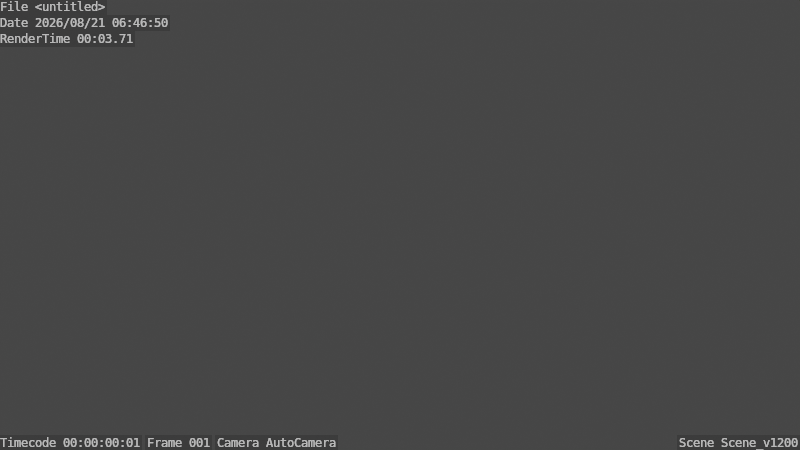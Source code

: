 # Source: rain_header_props.test.blend  (saved by Blender 2.80.75; exported with 4.5.12 LTS)
import bpy
from mathutils import Matrix  # noqa: F401  (used for matrix-valued properties, if any)

bpy.ops.wm.read_factory_settings(use_empty=True)
scene = bpy.context.scene
scene.name = 'Scene_v1200'

# ---- collections
col_thermal_options = bpy.data.collections.new('thermal_options'); scene.collection.children.link(col_thermal_options)
col_wiper_options = bpy.data.collections.new('wiper_options'); scene.collection.children.link(col_wiper_options)
col_missing_paths_no_options = bpy.data.collections.new('missing_paths_no_options'); scene.collection.children.link(col_missing_paths_no_options)
col_none_enabled_no_options = bpy.data.collections.new('none_enabled_no_options'); scene.collection.children.link(col_none_enabled_no_options)
col_scenery_no_options = bpy.data.collections.new('scenery_no_options'); scene.collection.children.link(col_scenery_no_options)
col_inst_scenery_no_options = bpy.data.collections.new('inst_scenery_no_options'); scene.collection.children.link(col_inst_scenery_no_options)
col_thermal_errors = bpy.data.collections.new('thermal_errors'); scene.collection.children.link(col_thermal_errors)
col_wiper_errors = bpy.data.collections.new('wiper_errors'); scene.collection.children.link(col_wiper_errors)

# ---- world
world_world = bpy.data.worlds.new('World'); scene.world = world_world
world_world.use_nodes = True; world_world.node_tree.nodes.clear()
_N = world_world.node_tree.nodes; _L = world_world.node_tree.links
n0 = _N.new('ShaderNodeOutputWorld'); n0.name = 'World Output'; n0.location = (300, 300)
n1 = _N.new('ShaderNodeBackground'); n1.name = 'Background'; n1.location = (10, 300)
n1.inputs[0].default_value = (0.05088, 0.05088, 0.05088, 1.0)
_L.new(n1.outputs[0], n0.inputs[0])
n0.is_active_output = True
world_world.color = (0.05088, 0.05088, 0.05088)
world_world.use_sun_shadow = False
world_world.sun_shadow_jitter_overblur = 0.0

# ---- objects
ob_dummy = bpy.data.objects.new('Dummy', None)

# ---- transforms, parenting, visibility, modifiers, constraints
ob_dummy.location = (0.0, 0.0, 0.0)
ob_dummy.lineart.crease_threshold = 0.0

# ---- collection membership
col_thermal_options.objects.link(ob_dummy)
col_wiper_options.objects.link(ob_dummy)
col_missing_paths_no_options.objects.link(ob_dummy)
col_none_enabled_no_options.objects.link(ob_dummy)
col_scenery_no_options.objects.link(ob_dummy)
col_inst_scenery_no_options.objects.link(ob_dummy)
col_thermal_errors.objects.link(ob_dummy)
col_wiper_errors.objects.link(ob_dummy)

# ---- scene / render settings (as saved in the file)
scene.frame_start = 1; scene.frame_end = 250; scene.frame_set(1)
scene.render.engine = 'BLENDER_EEVEE_NEXT'
scene.render.use_stamp = True
scene.cycles.use_denoising = False
scene.cycles.samples = 128
scene.cycles.sampling_pattern = 'TABULATED_SOBOL'
scene.cycles.use_adaptive_sampling = False
scene.cycles.use_light_tree = False
scene.view_settings.view_transform = 'Filmic'
bpy.context.view_layer.update()

# ---- added for rendering (the .blend has no active camera and no usable light): camera, sun
cam_auto = bpy.data.cameras.new('AutoCamera')
cam_auto.lens = 50.0
cam_auto.sensor_width = 36.0
cam_auto.clip_end = 1000.0
ob_auto_camera = bpy.data.objects.new('AutoCamera', cam_auto)
scene.collection.objects.link(ob_auto_camera)
ob_auto_camera.location = (9.25225, -11.1027, 7.4018)
ob_auto_camera.rotation_euler = (1.09748, -7.21219e-08, 0.694738)
scene.camera = ob_auto_camera
light_auto_sun = bpy.data.lights.new('AutoSun', 'SUN')
light_auto_sun.energy = 3.0
light_auto_sun.angle = 0.0523599
ob_auto_sun = bpy.data.objects.new('AutoSun', light_auto_sun)
scene.collection.objects.link(ob_auto_sun)
ob_auto_sun.rotation_euler = (0.872665, 0.174533, 0.523599)
bpy.context.view_layer.update()
